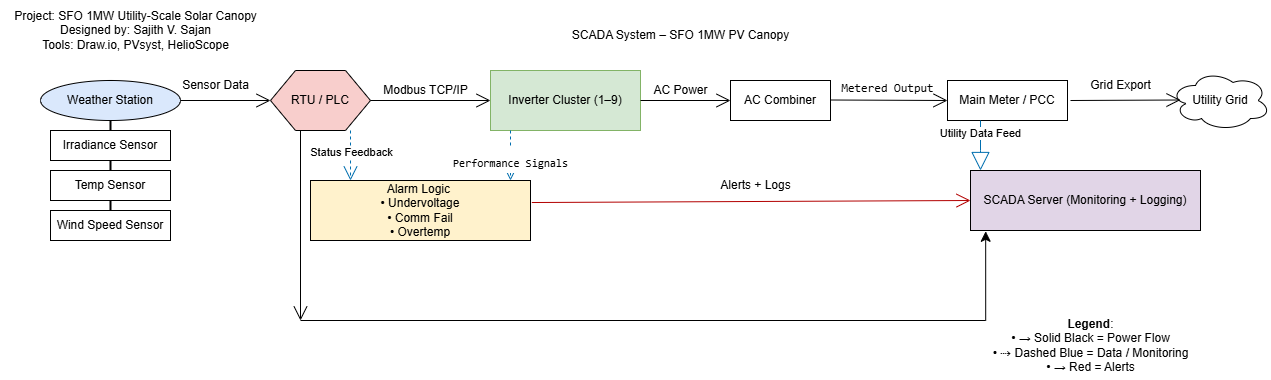

The diagram above was exported from draw.io. Its source (the exported page's mxGraphModel, read from the mxfile embedded in the PNG):
<mxGraphModel dx="1042" dy="1696" grid="1" gridSize="10" guides="1" tooltips="1" connect="1" arrows="1" fold="1" page="1" pageScale="1" pageWidth="827" pageHeight="1169" math="0" shadow="0">
  <root>
    <mxCell id="0" />
    <mxCell id="1" parent="0" />
    <mxCell id="E6oenlA5kizWfaHfJ47X-1" value="Weather Station" style="shape=ellipse;whiteSpace=wrap;html=1;fillColor=#dae8fc;" vertex="1" parent="1">
      <mxGeometry x="40" y="60" width="140" height="40" as="geometry" />
    </mxCell>
    <mxCell id="E6oenlA5kizWfaHfJ47X-4" value="RTU / PLC" style="shape=hexagon;whiteSpace=wrap;html=1;fillColor=#f8cecc;" vertex="1" parent="1">
      <mxGeometry x="270" y="50" width="100" height="60" as="geometry" />
    </mxCell>
    <mxCell id="E6oenlA5kizWfaHfJ47X-5" value="Inverter Cluster (1–9)" style="shape=rectangle;whiteSpace=wrap;html=1;fillColor=#d5e8d4;strokeColor=#82b366;" vertex="1" parent="1">
      <mxGeometry x="490" y="50" width="150" height="60" as="geometry" />
    </mxCell>
    <mxCell id="E6oenlA5kizWfaHfJ47X-6" value="Alarm Logic&amp;nbsp;&lt;div&gt;• Undervoltage&lt;br&gt;• Comm Fail&lt;br&gt;• Overtemp&lt;/div&gt;" style="shape=rectangle;whiteSpace=wrap;html=1;fillColor=#fff2cc;" vertex="1" parent="1">
      <mxGeometry x="310" y="160" width="220" height="60" as="geometry" />
    </mxCell>
    <mxCell id="E6oenlA5kizWfaHfJ47X-7" value="AC Combiner" style="shape=rectangle;whiteSpace=wrap;html=1;" vertex="1" parent="1">
      <mxGeometry x="730" y="60" width="100" height="40" as="geometry" />
    </mxCell>
    <mxCell id="E6oenlA5kizWfaHfJ47X-8" value="Main Meter / PCC" style="shape=rectangle;whiteSpace=wrap;html=1;" vertex="1" parent="1">
      <mxGeometry x="947" y="60" width="120" height="40" as="geometry" />
    </mxCell>
    <mxCell id="E6oenlA5kizWfaHfJ47X-9" value="Utility Grid" style="shape=cloud;whiteSpace=wrap;html=1;" vertex="1" parent="1">
      <mxGeometry x="1170" y="50" width="100" height="60" as="geometry" />
    </mxCell>
    <mxCell id="E6oenlA5kizWfaHfJ47X-10" value="Wind Speed Sensor" style="rounded=0;whiteSpace=wrap;html=1;" vertex="1" parent="1">
      <mxGeometry x="50" y="190" width="120" height="30" as="geometry" />
    </mxCell>
    <mxCell id="E6oenlA5kizWfaHfJ47X-11" value="SCADA Server (Monitoring + Logging)" style="rounded=0;whiteSpace=wrap;html=1;fillColor=#E1D5E7;" vertex="1" parent="1">
      <mxGeometry x="970" y="150" width="230" height="60" as="geometry" />
    </mxCell>
    <mxCell id="E6oenlA5kizWfaHfJ47X-13" value="" style="endArrow=open;endFill=1;endSize=12;html=1;rounded=0;" edge="1" parent="1">
      <mxGeometry width="160" relative="1" as="geometry">
        <mxPoint x="180" y="80" as="sourcePoint" />
        <mxPoint x="270" y="80" as="targetPoint" />
      </mxGeometry>
    </mxCell>
    <mxCell id="E6oenlA5kizWfaHfJ47X-15" value="Temp Sensor" style="whiteSpace=wrap;html=1;" vertex="1" parent="1">
      <mxGeometry x="50" y="150" width="120" height="30" as="geometry" />
    </mxCell>
    <mxCell id="E6oenlA5kizWfaHfJ47X-17" value="Irradiance Sensor" style="rounded=0;whiteSpace=wrap;html=1;" vertex="1" parent="1">
      <mxGeometry x="50" y="110" width="120" height="30" as="geometry" />
    </mxCell>
    <mxCell id="E6oenlA5kizWfaHfJ47X-18" value="Sensor Data" style="text;html=1;align=center;verticalAlign=middle;resizable=0;points=[];autosize=1;strokeColor=none;fillColor=none;" vertex="1" parent="1">
      <mxGeometry x="170" y="50" width="90" height="30" as="geometry" />
    </mxCell>
    <mxCell id="E6oenlA5kizWfaHfJ47X-19" value="Modbus TCP/IP" style="text;html=1;align=center;verticalAlign=middle;resizable=0;points=[];autosize=1;strokeColor=none;fillColor=none;" vertex="1" parent="1">
      <mxGeometry x="370" y="55" width="110" height="30" as="geometry" />
    </mxCell>
    <mxCell id="E6oenlA5kizWfaHfJ47X-20" value="" style="endArrow=open;endFill=1;endSize=12;html=1;rounded=0;entryX=0;entryY=0.5;entryDx=0;entryDy=0;" edge="1" parent="1" source="E6oenlA5kizWfaHfJ47X-4" target="E6oenlA5kizWfaHfJ47X-5">
      <mxGeometry width="160" relative="1" as="geometry">
        <mxPoint x="359" y="74.60000000000002" as="sourcePoint" />
        <mxPoint x="490" y="80" as="targetPoint" />
      </mxGeometry>
    </mxCell>
    <mxCell id="E6oenlA5kizWfaHfJ47X-21" value="AC Power" style="text;html=1;align=center;verticalAlign=middle;resizable=0;points=[];autosize=1;strokeColor=none;fillColor=none;" vertex="1" parent="1">
      <mxGeometry x="640" y="55" width="80" height="30" as="geometry" />
    </mxCell>
    <mxCell id="E6oenlA5kizWfaHfJ47X-22" value="" style="endArrow=open;endFill=1;endSize=12;html=1;rounded=0;entryX=0;entryY=0.5;entryDx=0;entryDy=0;" edge="1" parent="1" target="E6oenlA5kizWfaHfJ47X-7">
      <mxGeometry width="160" relative="1" as="geometry">
        <mxPoint x="640" y="80" as="sourcePoint" />
        <mxPoint x="720" y="80" as="targetPoint" />
      </mxGeometry>
    </mxCell>
    <mxCell id="E6oenlA5kizWfaHfJ47X-23" value="&lt;table&gt;&lt;tbody&gt;&lt;tr&gt;&lt;td data-col-size=&quot;sm&quot; data-end=&quot;899&quot; data-start=&quot;873&quot;&gt;&lt;strong data-end=&quot;890&quot; data-start=&quot;875&quot;&gt;&lt;/strong&gt;&lt;/td&gt;&lt;/tr&gt;&lt;/tbody&gt;&lt;/table&gt;&lt;table&gt;&lt;tbody&gt;&lt;tr&gt;&lt;td data-col-size=&quot;sm&quot; data-end=&quot;928&quot; data-start=&quot;899&quot;&gt;&lt;code data-end=&quot;917&quot; data-start=&quot;901&quot;&gt;Metered Output&lt;/code&gt;&lt;/td&gt;&lt;/tr&gt;&lt;/tbody&gt;&lt;/table&gt;" style="text;html=1;align=center;verticalAlign=middle;resizable=0;points=[];autosize=1;strokeColor=none;fillColor=none;" vertex="1" parent="1">
      <mxGeometry x="827" y="45" width="120" height="40" as="geometry" />
    </mxCell>
    <mxCell id="E6oenlA5kizWfaHfJ47X-24" value="" style="endArrow=open;endFill=1;endSize=12;html=1;rounded=0;entryX=0;entryY=0.5;entryDx=0;entryDy=0;" edge="1" parent="1" target="E6oenlA5kizWfaHfJ47X-8">
      <mxGeometry width="160" relative="1" as="geometry">
        <mxPoint x="830" y="79.5" as="sourcePoint" />
        <mxPoint x="940" y="80" as="targetPoint" />
      </mxGeometry>
    </mxCell>
    <mxCell id="E6oenlA5kizWfaHfJ47X-26" value="Grid Export" style="text;html=1;align=center;verticalAlign=middle;resizable=0;points=[];autosize=1;strokeColor=none;fillColor=none;" vertex="1" parent="1">
      <mxGeometry x="1080" y="50" width="80" height="30" as="geometry" />
    </mxCell>
    <mxCell id="E6oenlA5kizWfaHfJ47X-28" value="" style="endArrow=open;endFill=1;endSize=12;html=1;rounded=0;" edge="1" parent="1">
      <mxGeometry width="160" relative="1" as="geometry">
        <mxPoint x="1070" y="80" as="sourcePoint" />
        <mxPoint x="1180" y="79.5" as="targetPoint" />
      </mxGeometry>
    </mxCell>
    <mxCell id="E6oenlA5kizWfaHfJ47X-29" value="" style="endArrow=open;endSize=12;dashed=1;html=1;rounded=0;fillColor=#1ba1e2;strokeColor=#006EAF;entryX=0.069;entryY=0;entryDx=0;entryDy=0;entryPerimeter=0;" edge="1" parent="1">
      <mxGeometry width="160" relative="1" as="geometry">
        <mxPoint x="350" y="110" as="sourcePoint" />
        <mxPoint x="350.01" y="160" as="targetPoint" />
      </mxGeometry>
    </mxCell>
    <mxCell id="E6oenlA5kizWfaHfJ47X-30" value="Status Feedback" style="edgeLabel;html=1;align=center;verticalAlign=middle;resizable=0;points=[];" vertex="1" connectable="0" parent="E6oenlA5kizWfaHfJ47X-29">
      <mxGeometry x="0.1725" y="-1" relative="1" as="geometry">
        <mxPoint x="1" y="-8" as="offset" />
      </mxGeometry>
    </mxCell>
    <mxCell id="E6oenlA5kizWfaHfJ47X-34" value="&lt;table&gt;&lt;tbody&gt;&lt;tr&gt;&lt;td data-col-size=&quot;sm&quot; data-end=&quot;1229&quot; data-start=&quot;1203&quot;&gt;&lt;strong data-end=&quot;1220&quot; data-start=&quot;1205&quot;&gt;&lt;/strong&gt;&lt;/td&gt;&lt;/tr&gt;&lt;/tbody&gt;&lt;/table&gt;&lt;table&gt;&lt;tbody&gt;&lt;tr&gt;&lt;td data-col-size=&quot;sm&quot; data-end=&quot;1258&quot; data-start=&quot;1229&quot;&gt;&lt;code data-end=&quot;1252&quot; data-start=&quot;1231&quot;&gt;Performance Signals&lt;/code&gt;&lt;/td&gt;&lt;/tr&gt;&lt;/tbody&gt;&lt;/table&gt;" style="endArrow=open;endSize=12;dashed=1;html=1;rounded=0;fillColor=#1ba1e2;strokeColor=#006EAF;" edge="1" parent="1">
      <mxGeometry x="0.2" width="160" relative="1" as="geometry">
        <mxPoint x="510" y="110" as="sourcePoint" />
        <mxPoint x="510" y="160" as="targetPoint" />
        <Array as="points">
          <mxPoint x="510" y="140" />
        </Array>
        <mxPoint as="offset" />
      </mxGeometry>
    </mxCell>
    <mxCell id="E6oenlA5kizWfaHfJ47X-35" value="" style="endArrow=open;endFill=1;endSize=12;html=1;rounded=0;fillColor=#e51400;strokeColor=#B20000;entryX=0;entryY=0.5;entryDx=0;entryDy=0;exitX=1.006;exitY=0.367;exitDx=0;exitDy=0;exitPerimeter=0;" edge="1" parent="1" source="E6oenlA5kizWfaHfJ47X-6" target="E6oenlA5kizWfaHfJ47X-11">
      <mxGeometry width="160" relative="1" as="geometry">
        <mxPoint x="620" y="180" as="sourcePoint" />
        <mxPoint x="760" y="180" as="targetPoint" />
      </mxGeometry>
    </mxCell>
    <mxCell id="E6oenlA5kizWfaHfJ47X-36" value="Alerts + Logs" style="text;html=1;align=center;verticalAlign=middle;resizable=0;points=[];autosize=1;strokeColor=none;fillColor=none;" vertex="1" parent="1">
      <mxGeometry x="710" y="150" width="90" height="30" as="geometry" />
    </mxCell>
    <mxCell id="E6oenlA5kizWfaHfJ47X-38" value="Utility Data Feed" style="endArrow=block;endSize=16;endFill=0;html=1;rounded=0;fillColor=#1ba1e2;strokeColor=#006EAF;" edge="1" parent="1">
      <mxGeometry x="-0.5" width="160" relative="1" as="geometry">
        <mxPoint x="980" y="100" as="sourcePoint" />
        <mxPoint x="980" y="150" as="targetPoint" />
        <Array as="points">
          <mxPoint x="980" y="130" />
        </Array>
        <mxPoint as="offset" />
      </mxGeometry>
    </mxCell>
    <mxCell id="E6oenlA5kizWfaHfJ47X-40" value="&lt;div&gt;&lt;b&gt;Legend&lt;/b&gt;:&lt;/div&gt;&lt;div&gt;• → Solid Black = Power Flow&lt;/div&gt;&lt;div&gt;• ⇢ Dashed Blue = Data / Monitoring&lt;/div&gt;&lt;div&gt;• → Red = Alerts&lt;/div&gt;" style="text;html=1;align=center;verticalAlign=middle;resizable=0;points=[];autosize=1;strokeColor=none;fillColor=none;" vertex="1" parent="1">
      <mxGeometry x="980" y="290" width="220" height="70" as="geometry" />
    </mxCell>
    <mxCell id="E6oenlA5kizWfaHfJ47X-43" value="" style="line;strokeWidth=2;direction=south;html=1;" vertex="1" parent="1">
      <mxGeometry x="105" y="100" width="10" height="10" as="geometry" />
    </mxCell>
    <mxCell id="E6oenlA5kizWfaHfJ47X-44" value="" style="line;strokeWidth=2;direction=south;html=1;" vertex="1" parent="1">
      <mxGeometry x="105" y="140" width="10" height="10" as="geometry" />
    </mxCell>
    <mxCell id="E6oenlA5kizWfaHfJ47X-45" value="" style="line;strokeWidth=2;direction=south;html=1;" vertex="1" parent="1">
      <mxGeometry x="105" y="180" width="10" height="10" as="geometry" />
    </mxCell>
    <mxCell id="E6oenlA5kizWfaHfJ47X-46" value="" style="edgeStyle=segmentEdgeStyle;endArrow=classic;html=1;curved=0;rounded=0;endSize=8;startSize=8;entryX=0.066;entryY=1.013;entryDx=0;entryDy=0;entryPerimeter=0;" edge="1" parent="1" target="E6oenlA5kizWfaHfJ47X-11">
      <mxGeometry width="50" height="50" relative="1" as="geometry">
        <mxPoint x="300" y="300" as="sourcePoint" />
        <mxPoint x="910" y="200" as="targetPoint" />
      </mxGeometry>
    </mxCell>
    <mxCell id="E6oenlA5kizWfaHfJ47X-49" value="" style="endArrow=open;endFill=1;endSize=12;html=1;rounded=0;" edge="1" parent="1">
      <mxGeometry width="160" relative="1" as="geometry">
        <mxPoint x="300" y="110" as="sourcePoint" />
        <mxPoint x="300" y="300" as="targetPoint" />
      </mxGeometry>
    </mxCell>
    <mxCell id="E6oenlA5kizWfaHfJ47X-51" value="SCADA System – SFO 1MW PV Canopy" style="text;html=1;align=center;verticalAlign=middle;resizable=0;points=[];autosize=1;strokeColor=none;fillColor=none;" vertex="1" parent="1">
      <mxGeometry x="560" width="240" height="30" as="geometry" />
    </mxCell>
    <mxCell id="E6oenlA5kizWfaHfJ47X-53" value="&lt;div&gt;Project: SFO 1MW Utility-Scale Solar Canopy&lt;/div&gt;&lt;div&gt;Designed by: Sajith V. Sajan&lt;/div&gt;&lt;div&gt;Tools: Draw.io, PVsyst, HelioScope&lt;/div&gt;" style="text;html=1;align=center;verticalAlign=middle;resizable=0;points=[];autosize=1;strokeColor=none;fillColor=none;" vertex="1" parent="1">
      <mxGeometry y="-20" width="270" height="60" as="geometry" />
    </mxCell>
  </root>
</mxGraphModel>